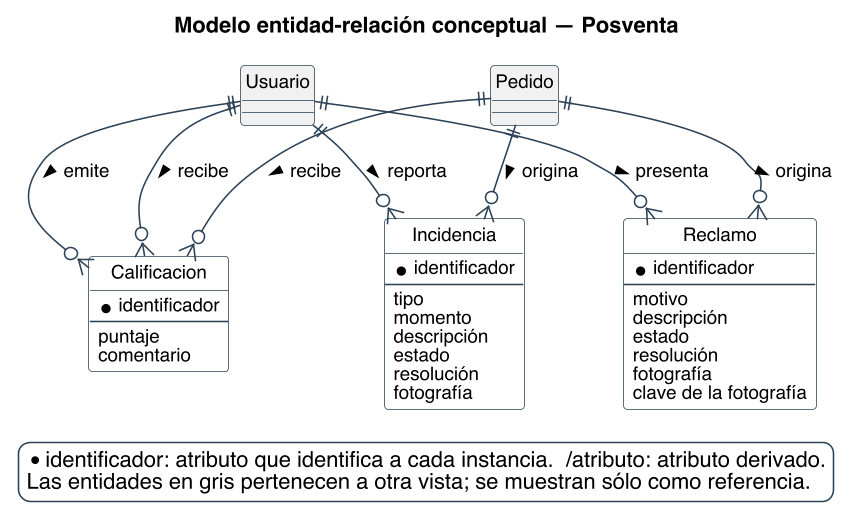

The diagram above was rendered by PlantUML. Its source (embedded in the PNG):
@startuml
title Modelo entidad-relación conceptual — Posventa
skinparam backgroundColor #FFFFFF
skinparam shadowing false
skinparam defaultFontName Helvetica
skinparam defaultFontSize 12
skinparam dpi 150
skinparam class {
  BorderColor #2C4257
  BackgroundColor #FFFFFF
  ArrowColor #2C4257
  FontSize 12
}
skinparam entity<<ajena>> {
  BackgroundColor #F1F1F1
  BorderColor #8A97A3
  FontColor #55616C
}
skinparam class<<propuesto>> {
  BorderColor #1F5E8C
  BackgroundColor #E4EDF4
}
skinparam entity<<propuesto>> {
  BorderColor #1F5E8C
  BackgroundColor #E4EDF4
}
skinparam legendBackgroundColor #FFFFFF
skinparam legendBorderColor #2C4257

hide circle

skinparam nodesep 25
skinparam ranksep 45

entity Calificacion {
  * identificador
  --
  {field} puntaje
  {field} comentario
}
entity Incidencia {
  * identificador
  --
  {field} tipo
  {field} momento
  {field} descripción
  {field} estado
  {field} resolución
  {field} fotografía
}
entity Reclamo {
  * identificador
  --
  {field} motivo
  {field} descripción
  {field} estado
  {field} resolución
  {field} fotografía
  {field} clave de la fotografía
}
entity Usuario #F1F1F1 {
}
entity Pedido #F1F1F1 {
}

Usuario ||--o{ Reclamo : presenta >
Pedido ||--o{ Reclamo : origina >
Pedido ||--o{ Incidencia : origina >
Usuario ||--o{ Incidencia : reporta >
Usuario ||--o{ Calificacion : emite >
Pedido ||--o{ Calificacion : recibe >
Usuario ||--o{ Calificacion : recibe >

legend bottom right
  * identificador: atributo que identifica a cada instancia.  /atributo: atributo derivado.
  Las entidades en gris pertenecen a otra vista; se muestran sólo como referencia.
endlegend
@enduml